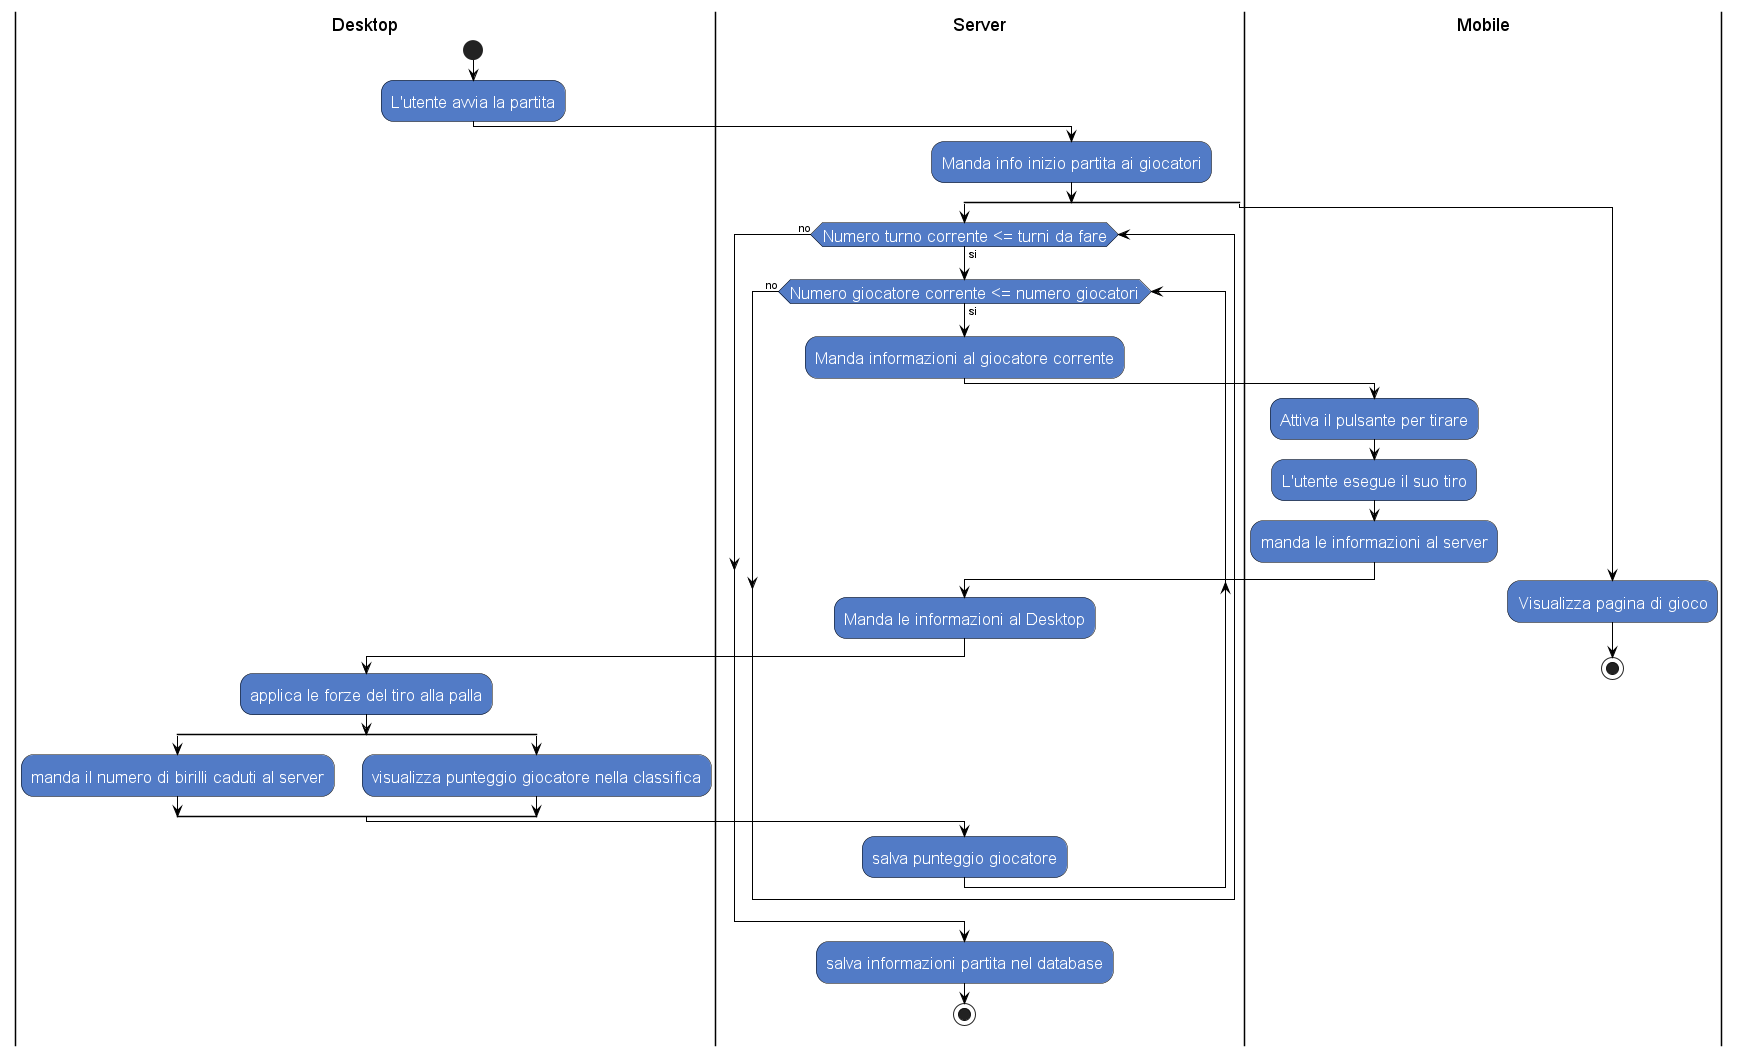

The diagram above was rendered by PlantUML. Its source (embedded in the PNG):
@startuml name
skinparam activity {
    FontColor          white
    AttributeFontColor white
    FontSize           17
    AttributeFontSize  15
    AttributeFontname  Droid Sans Mono
    BackgroundColor    #527BC6
    BorderColor        black
    ArrowColor         black
}
|Desktop|
start
:L'utente avvia la partita;
|Server|
:Manda info inizio partita ai giocatori;
split
    while (Numero turno corrente <= turni da fare) is (si)
    while (Numero giocatore corrente <= numero giocatori) is (si)
    :Manda informazioni al giocatore corrente;
    |Mobile|
    :Attiva il pulsante per tirare;
    :L'utente esegue il suo tiro;
    :manda le informazioni al server;
    |Server|
    :Manda le informazioni al Desktop;
    |Desktop|
    :applica le forze del tiro alla palla;
    split
    :manda il numero di birilli caduti al server;
    split again
    :visualizza punteggio giocatore nella classifica;
    end split
    |Server|
    :salva punteggio giocatore;
    end while (no)
    end while (no)
    :salva informazioni partita nel database;
    stop
split again
    |Mobile|
    :Visualizza pagina di gioco;
    stop;
    |Server|
@enduml